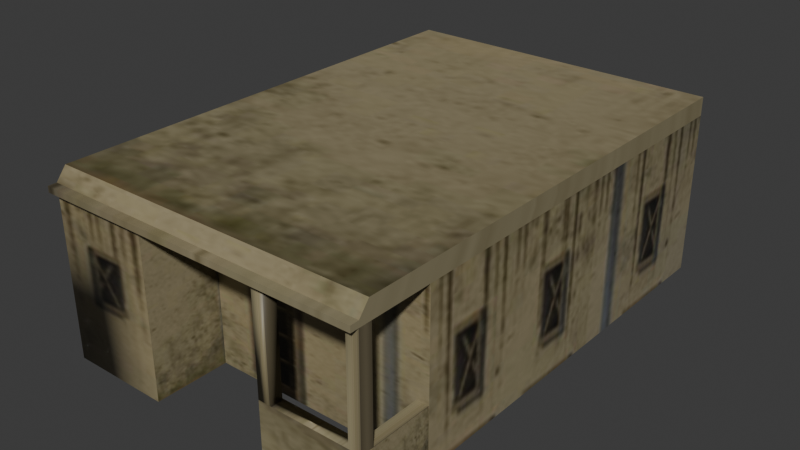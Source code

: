 # Source: cHouse2.blend  (saved by Blender 4.3.34; exported with 4.5.12 LTS)
import bpy
from mathutils import Matrix  # noqa: F401  (used for matrix-valued properties, if any)

bpy.ops.wm.read_factory_settings(use_empty=True)
scene = bpy.context.scene
scene.name = 'Scene'

# ---- collections
col_collection = bpy.data.collections.new('Collection'); scene.collection.children.link(col_collection)

# ---- images (referenced by path relative to the original .blend; pixels are not part of the script)
import os
ASSET_DIR = os.environ.get("B2B_ASSET_DIR", "")  # directory of the original .blend (textures are referenced by path, not embedded)
HERE = os.path.dirname(os.path.abspath(__file__))  # packed textures are extracted next to this script under _unpacked/

def load_image(name, relpath, width, height, colorspace="sRGB"):
    """Load a texture the original file referenced (path relative to the .blend, or extracted next to this script)."""
    p = next((c for c in (os.path.join(HERE, relpath), os.path.join(ASSET_DIR, relpath)) if relpath and os.path.exists(c)), "")
    if p:
        img = bpy.data.images.load(p, check_existing=True)
        img.name = name
    else:  # same state as the original file: an image datablock whose file is absent (Cycles renders it pink)
        img = bpy.data.images.new(name, width, height)
        img.source = "FILE"
        img.filepath = "//" + (relpath or name)
    img.colorspace_settings.name = colorspace
    return img
img_house_texture = load_image('house_texture', '_unpacked/house_texture.253dca33.jpg', 500, 500, 'sRGB')

# ---- materials (node trees are filled in below, after node groups)
mat_house2 = bpy.data.materials.new('house2')

# ---- material node trees
mat_house2.use_nodes = True; mat_house2.node_tree.nodes.clear()
_N = mat_house2.node_tree.nodes; _L = mat_house2.node_tree.links
n0 = _N.new('ShaderNodeBsdfPrincipled'); n0.name = 'Principled BSDF'; n0.location = (10, 300)
n1 = _N.new('ShaderNodeOutputMaterial'); n1.name = 'Material Output'; n1.location = (300, 300)
n2 = _N.new('ShaderNodeTexImage'); n2.name = 'Image Texture'; n2.location = (-440, 210)
n2.label = 'BASE COLOR'
n2.image = img_house_texture
_L.new(n0.outputs[0], n1.inputs[0])
_L.new(n2.outputs[0], n0.inputs[0])
n1.is_active_output = True

# ---- world
world_world = bpy.data.worlds.new('World'); scene.world = world_world
world_world.use_nodes = True; world_world.node_tree.nodes.clear()
_N = world_world.node_tree.nodes; _L = world_world.node_tree.links
n0 = _N.new('ShaderNodeOutputWorld'); n0.name = 'World Output'; n0.location = (300, 300)
n1 = _N.new('ShaderNodeBackground'); n1.name = 'Background'; n1.location = (10, 300)
n1.inputs[0].default_value = (0.05088, 0.05088, 0.05088, 1.0)
_L.new(n1.outputs[0], n0.inputs[0])
n0.is_active_output = True
world_world.color = (0.05088, 0.05088, 0.05088)
world_world.sun_shadow_jitter_overblur = 0.0

# ---- meshes
me_cube_006 = bpy.data.meshes.new('Cube.006')
me_cube_006.from_pydata([(2.364, -5.482, 0.0), (2.364, -5.968, 0.0), (2.364, -5.482, 2.281), (2.364, -5.968, 2.281), (2.364, -5.482, 6.25), (2.364, -5.968, 6.25), (2.827, -5.482, 0.0), (2.827, -5.968, 0.0), (2.827, -5.482, 2.281), (2.827, -5.968, 2.281), (2.827, -5.482, 6.25), (2.827, -5.968, 6.25), (5.779, -3.103, 0.0), (5.779, -5.482, 0.0), (5.779, -5.968, 0.0), (5.779, -3.103, 2.281), (5.779, -5.482, 2.281), (5.779, -5.968, 2.281), (5.779, -5.482, 6.25), (5.779, -5.968, 6.25), (6.243, -5.482, 0.0), (6.243, -5.968, 0.0), (6.243, -3.103, 2.281), (6.243, -5.482, 2.281), (6.243, -5.968, 2.281), (6.243, -5.482, 6.25), (6.25, -3.125, 0.0), (6.25, 12.5, 0.0), (6.25, -3.125, 6.25), (6.25, -5.968, 6.25), (6.25, -6.293, 6.25), (6.25, 12.5, 6.25), (6.25, -5.968, 6.477), (6.25, -6.293, 6.477), (6.25, -5.579, 6.96), (6.25, 12.5, 6.96), (-2.364, -3.121, 0.0), (-2.364, -5.968, 0.0), (-2.364, -3.121, 6.25), (-2.364, -5.968, 6.25), (-2.436, -3.125, 0.0), (-2.436, -3.125, 6.25), (-2.827, -5.968, 6.25), (-5.779, -5.968, 6.25), (-6.243, -5.968, 0.0), (-6.25, -3.125, 0.0), (-6.25, 12.5, 0.0), (-6.25, -3.125, 6.25), (-6.25, -5.968, 6.25), (-6.25, -6.293, 6.25), (-6.25, 12.5, 6.25), (-6.25, -3.125, 6.477), (-6.25, -5.968, 6.477), (-6.25, -6.293, 6.477), (-6.25, -3.125, 6.96), (-6.25, -5.579, 6.96), (-6.25, 12.5, 6.96)], [], [(16, 15, 22, 23), (31, 35, 34, 29), (54, 55, 34), (23, 25, 18, 16), (0, 6, 13), (54, 51, 52, 55), (8, 2, 0), (21, 24, 23, 20), (17, 19, 29, 24), (48, 47, 38, 42), (51, 54, 56), (8, 16, 17, 9), (48, 41, 28), (51, 47, 48, 52), (48, 28, 29), (7, 1, 3, 9), (52, 48, 49, 53), (13, 12, 15, 16), (51, 32, 52), (29, 28, 31), (34, 32, 29), (50, 56, 35, 31), (25, 29, 19, 18), (44, 45, 47, 48), (48, 43, 42), (42, 39, 37), (34, 35, 56, 54), (56, 50, 47, 51), (44, 48, 42, 37), (23, 22, 26, 20), (52, 32, 34, 55), (46, 50, 31, 27), (6, 0, 1, 7), (45, 47, 50, 46), (2, 4, 5, 3), (3, 5, 11, 9), (29, 32, 33, 30), (9, 11, 10, 8), (0, 2, 3, 1), (24, 29, 25, 23), (32, 52, 53, 33), (26, 28, 41, 40), (21, 14, 7), (29, 30, 49, 48), (9, 17, 24), (8, 10, 4, 2), (10, 11, 5, 4), (49, 30, 33, 53), (13, 16, 8, 0), (38, 39, 42), (47, 41, 48), (39, 38, 36, 37), (16, 18, 19, 17), (24, 21, 7, 9), (27, 31, 28, 26)])
me_cube_006.polygons.foreach_set('use_smooth', [0, 0, 0, 0, 1, 0, 1, 1, 1, 0, 0, 1, 0, 0, 0, 0, 0, 0, 0, 1, 0, 0, 0, 1, 1, 0, 0, 0, 1, 1, 1, 0, 0, 0, 1, 1, 0, 1, 0, 1, 0, 0, 1, 0, 1, 1, 0, 0, 0, 0, 0, 0, 1, 0, 0])
_uv = me_cube_006.uv_layers.new(name='UVMap')
_uv.uv.foreach_set('vector', [0.625, 0.75, 0.625, 0.75, 0.625, 1.0, 0.625, 1.0, 0.625, 0.5, 0.625, 0.5, 0.625, 0.75, 0.625, 0.75, 0.3047, 0.3536, 0.3047, 0.285, 0.4795, 0.285, 0.625, 1.0, 0.625, 1.0, 0.625, 0.75, 0.625, 0.75, 0.4073, 0.4394, 0.4001, 0.4394, 0.3543, 0.4394, 0.625, 0.0, 0.625, 0.0, 0.625, 0.0, 0.625, 0.0, 0.4001, 0.3288, 0.4073, 0.3288, 0.4073, 0.4394, 0.5136, 0.2479, 0.5136, 0.4981, 0.4745, 0.4981, 0.4745, 0.2479, 0.625, 0.75, 0.625, 0.75, 0.625, 1.0, 0.625, 1.0, 0.625, 1.0, 0.625, 1.0, 0.625, 0.75, 0.625, 1.0, 0.625, 0.0, 0.625, 0.0, 0.625, 0.25, 0.625, 1.0, 0.625, 0.75, 0.625, 0.75, 0.625, 1.0, 0.625, 1.0, 0.625, 0.9237, 0.625, 0.75, 0.625, 0.0, 0.625, 0.0, 0.625, 0.0, 0.625, 0.0, 0.625, 1.0, 0.625, 0.75, 0.625, 0.75, 0.4296, 0.4394, 0.4224, 0.4394, 0.4224, 0.3288, 0.4296, 0.3288, 0.625, 0.0, 0.625, 0.0, 0.625, 0.0, 0.625, 0.0, 0.3543, 0.4394, 0.2805, 0.4394, 0.2805, 0.3288, 0.3543, 0.3288, 0.625, 1.0, 0.625, 0.75, 0.625, 1.0, 0.625, 0.75, 0.625, 0.75, 0.625, 0.5, 0.625, 0.75, 0.625, 0.75, 0.625, 0.75, 0.625, 0.25, 0.625, 0.25, 0.625, 0.5, 0.625, 0.5, 0.625, 1.0, 0.625, 1.0, 0.625, 0.75, 0.625, 0.75, 0.3013, 0.8127, 0.3013, 0.7265, 0.4908, 0.7265, 0.4908, 0.8127, 0.4258, 0.9879, 0.4158, 0.9879, 0.3528, 0.9879, 0.3528, 0.9879, 0.343, 0.9879, 0.343, 0.7032, 0.4795, 0.285, 0.4795, 0.7906, 0.3047, 0.7906, 0.3047, 0.3536, 0.625, 0.25, 0.625, 0.25, 0.625, 0.0, 0.625, 0.0, 0.4256, 0.7032, 0.4258, 0.9879, 0.3528, 0.9879, 0.343, 0.7032, 0.4745, 0.4981, 0.2829, 0.4981, 0.2846, 0.2479, 0.4745, 0.2479, 0.2895, 0.5562, 0.5019, 0.5562, 0.5019, 0.5899, 0.2895, 0.5899, 0.2911, 0.4314, 0.4973, 0.4314, 0.4973, 0.6814, 0.2911, 0.6814, 0.625, 1.0, 0.625, 0.75, 0.625, 0.75, 0.625, 1.0, 0.3013, 0.7265, 0.4908, 0.7265, 0.4908, 0.2528, 0.3013, 0.2528, 0.625, 0.75, 0.625, 0.75, 0.625, 0.75, 0.625, 0.75, 0.625, 0.75, 0.625, 0.75, 0.625, 1.0, 0.625, 1.0, 0.625, 0.75, 0.625, 0.75, 0.625, 0.75, 0.625, 0.75, 0.625, 1.0, 0.625, 1.0, 0.625, 1.0, 0.625, 1.0, 0.4073, 0.4394, 0.4073, 0.3288, 0.4224, 0.3288, 0.4224, 0.4394, 0.625, 1.0, 0.625, 1.0, 0.625, 1.0, 0.625, 1.0, 0.625, 0.75, 0.625, 1.0, 0.625, 1.0, 0.625, 0.75, 0.3134, 0.3873, 0.3134, 0.9505, 0.05967, 0.9505, 0.05967, 0.3873, 0.4826, 0.4394, 0.4754, 0.4394, 0.4296, 0.4394, 0.625, 0.75, 0.625, 0.75, 0.625, 1.0, 0.625, 1.0, 0.4296, 0.3288, 0.4754, 0.3288, 0.4826, 0.3288, 0.625, 1.0, 0.625, 1.0, 0.625, 0.75, 0.625, 0.75, 0.625, 1.0, 0.625, 1.0, 0.625, 0.75, 0.625, 0.75, 0.625, 1.0, 0.625, 0.75, 0.625, 0.75, 0.625, 1.0, 0.3543, 0.4394, 0.3543, 0.3288, 0.4001, 0.3288, 0.4073, 0.4394, 0.625, 0.75, 0.625, 0.75, 0.625, 1.0, 0.625, 1.0, 0.625, 0.9237, 0.625, 1.0, 0.4009, 0.7938, 0.2796, 0.7938, 0.2796, 0.2874, 0.4009, 0.2874, 0.625, 0.75, 0.625, 0.75, 0.625, 0.75, 0.625, 0.75, 0.4826, 0.3288, 0.4826, 0.4394, 0.4296, 0.4394, 0.4296, 0.3288, 0.8959, 0.7783, 0.8959, 0.9774, 0.5356, 0.9774, 0.5356, 0.7783])
me_cube_006.materials.append(mat_house2)
me_cube_006.update()
me_cube_006.normals_split_custom_set([tuple(v) for v in zip(*[iter([0.0, 0.0, -1.0, 0.0, 0.0, -1.0, 0.0, 0.0, -1.0, 0.0, 0.0, -1.0, 1.0, 0.0, 0.0, 1.0, 0.0, 0.0, 1.0, 0.0, 0.0, 1.0, 0.0, 0.0, 0.0, 0.0, 1.0, 0.0, 0.0, 1.0, 0.0, 0.0, 1.0, 0.0, -1.0, 0.0, 0.0, -1.0, 0.0, 0.0, -1.0, 0.0, 0.0, -1.0, 0.0, -1.0, -9.593e-05, -4.371e-08, -1.0, -8.742e-08, -4.371e-08, 1.0, 9.593e-05, -4.371e-08, -1.0, 0.0, 0.0, -1.0, 0.0, 0.0, -1.0, 0.0, 0.0, -1.0, 0.0, 0.0, 0.1854, -0.965, 0.1854, 0.9296, -0.3685, -3.2e-05, 0.0, -1.0, 0.0, -1.0, 0.001124, -0.001181, 0.1197, 0.9928, -0.001705, -1.0, -0.001864, -0.0002145, -1.0, 0.0007213, -0.0007521, -0.03811, 0.9658, -0.2565, 0.4999, 0.5, -0.7071, -0.0004309, 1.0, -1.19e-05, 0.1197, 0.9928, -0.001705, 0.0, 0.0, -1.0, 0.0, 0.0, -1.0, 0.0, 0.0, -1.0, 0.0, 0.0, -1.0, -1.0, 0.0, 0.0, -1.0, 0.0, 0.0, -1.0, 0.0, 0.0, 0.1854, -0.965, 0.1854, 0.4999, -0.7071, -0.5001, -0.03811, 0.9658, -0.2565, -1.0, -4.828e-06, 4.828e-06, 0.0, 0.0, -1.0, 0.0, 0.0, -1.0, 0.0, 0.0, -1.0, -1.0, 0.0, 0.0, -1.0, 0.0, 0.0, -1.0, 0.0, 0.0, -1.0, 0.0, 0.0, 0.0, 0.0, -1.0, 0.0, 0.0, -1.0, 0.0, 0.0, -1.0, 0.0, 1.0, 0.0, 0.0, 1.0, 0.0, 0.0, 1.0, 0.0, 0.0, 1.0, 0.0, -1.0, 0.0, 0.0, -1.0, 0.0, 0.0, -1.0, 0.0, 0.0, -1.0, 0.0, 0.0, 1.0, 0.0, 0.0, 1.0, 0.0, 0.0, 1.0, 0.0, 0.0, 1.0, 0.0, 0.0, 0.0, 0.0, -1.0, 0.0, 0.0, -1.0, 0.0, 0.0, -1.0, 9.593e-05, -1.0, -4.371e-08, 8.742e-08, -1.0, -4.371e-08, -9.593e-05, 1.0, -4.371e-08, 1.0, 2.704e-06, 0.0, 1.0, 2.704e-06, 0.0, 1.0, 2.704e-06, 0.0, 0.0, 1.0, 0.0, 0.0, 1.0, 0.0, 0.0, 1.0, 0.0, 0.0, 1.0, 0.0, 0.0, 0.0, -1.0, 0.0, 0.0, -1.0, 0.0, 0.0, -1.0, 0.0, 0.0, -1.0, 1.0, 0.001389, 0.0005969, 1.0, 0.001202, 0.0005465, 1.0, 0.001202, 0.0005465, 0.000212, 1.0, 3.631e-05, -1.0, -9.593e-05, -4.371e-08, -1.0, -8.742e-08, -4.371e-08, 1.0, 9.593e-05, -4.371e-08, 0.0, 1.0, 0.0, 0.0, 1.0, 0.0, 0.0, 1.0, 0.0, 3.622e-08, 0.0, 1.0, 3.622e-08, 0.0, 1.0, 3.622e-08, 0.0, 1.0, 3.622e-08, 0.0, 1.0, -1.0, 1.628e-08, 0.0, -1.0, 1.628e-08, 0.0, -1.0, 1.628e-08, 0.0, -1.0, 1.628e-08, 0.0, 1.0, 0.001389, 0.0005969, 0.000212, 1.0, 3.631e-05, 0.0, 1.0, 2.09e-08, 0.0, 1.0, 2.09e-08, -1.0, -0.001864, -0.0002145, -1.0, 0.001443, -0.001504, -1.0, 0.00113, -0.001142, -1.0, 0.0007213, -0.0007521, 0.0, -0.7794, 0.6266, 0.0, -0.7794, 0.6266, 0.0, -0.7794, 0.6266, 0.0, -0.7794, 0.6266, 0.0, 1.0, 0.0, 0.0, 1.0, 0.0, 0.0, 1.0, 0.0, 0.0, 1.0, 0.0, 0.0, 0.0, 1.0, 0.0, 0.0, 1.0, 0.0, 0.0, 1.0, 0.0, 0.0, 1.0, -1.0, 0.0, 0.0, -1.0, 0.0, 0.0, -1.0, 0.0, 0.0, -1.0, 0.0, 0.0, 0.9296, -0.3685, -3.2e-05, 0.5, -0.4999, -0.7071, 0.4999, 0.5, -0.7071, 0.5, 0.4999, 0.7071, 0.5, 0.4999, 0.7071, 0.4999, 0.5, -0.7071, -0.5, 0.4999, -0.7071, -1.0, -4.828e-06, 4.828e-06, 1.0, 0.0, 0.0, 1.0, 0.0, 0.0, 1.0, 0.0, 0.0, 1.0, 0.0, 0.0, -1.0, -4.828e-06, 4.828e-06, -0.5, 0.4999, -0.7071, -0.4999, -0.5, -0.7071, 0.1854, -0.965, 0.1854, 1.0, 0.0, 0.0, 1.0, 0.0, 0.0, 1.0, 0.0, 0.0, 1.0, 0.0, 0.0, 0.1197, 0.9928, -0.001705, -0.0004309, 1.0, -1.19e-05, -1.0, -0.007034, 0.0008607, -1.0, -0.001864, -0.0002145, 0.0, 0.0, 1.0, 0.0, 0.0, 1.0, 0.0, 0.0, 1.0, 0.0, 0.0, 1.0, 0.0, -1.0, 0.0, 0.0, -1.0, 0.0, 0.0, -1.0, 0.0, 0.0, -1.0, 0.0, 1.0, 9.593e-05, -4.371e-08, 1.0, 8.742e-08, -4.371e-08, -1.0, -9.593e-05, -4.371e-08, 0.0, 0.0, -1.0, 0.0, 0.0, -1.0, 0.0, 0.0, -1.0, 0.0, 0.0, -1.0, -1.0, -4.828e-06, 4.828e-06, -0.03811, 0.9658, -0.2565, 0.1197, 0.9928, -0.001705, 0.1854, -0.965, 0.1854, -0.4999, -0.5, -0.7071, 0.5, -0.4999, -0.7071, 0.9296, -0.3685, -3.2e-05, 0.0, 0.0, -1.0, 0.0, 0.0, -1.0, 0.0, 0.0, -1.0, 0.0, 0.0, -1.0, 0.0, -1.0, 0.0, 0.0, -1.0, 0.0, 0.0, -1.0, 0.0, 0.0, -1.0, 0.0, 0.0, -1.0, -2.298e-07, 0.0, -1.0, -2.298e-07, 0.0, -1.0, -2.298e-07, 0.0, -1.0, -2.298e-07, 0.0, 0.0, -1.0, 0.0, 0.0, -1.0, 0.0, 0.0, -1.0, 0.0, 0.0, -1.0, 0.0, 0.0, -1.0, 0.0, 0.0, -1.0, -1.0, 0.0, 0.0, -1.0, 0.0, 0.0, -1.0, 0.0, 0.0, -1.0, 0.0, 0.0, 0.4999, -0.7071, -0.5001, 1.0, 0.0, 0.0, 0.4999, 0.5, -0.7071, -0.03811, 0.9658, -0.2565, 0.0, 1.0, 0.0, 0.0, 1.0, 0.0, 0.0, 1.0, 0.0, 0.0, 1.0, 0.0, 1.0, 0.0, 0.0, 1.0, 0.0, 0.0, 1.0, 0.0, 0.0, 1.0, 0.0, 0.0])] * 3)])

# ---- objects
ob_chouse2 = bpy.data.objects.new('CHouse2', me_cube_006)

# ---- transforms, parenting, visibility, modifiers, constraints
ob_chouse2.location = (0.0, 0.0, 0.0)
ob_chouse2.rotation_mode = 'QUATERNION'
ob_chouse2.rotation_quaternion = (1.0, 0.0, 0.0, 0.0)

# ---- collection membership
col_collection.objects.link(ob_chouse2)

# ---- scene / render settings (as saved in the file)
scene.frame_start = 1; scene.frame_end = 250; scene.frame_set(1)
scene.render.engine = 'BLENDER_EEVEE_NEXT'
bpy.context.view_layer.update()

# ---- added for rendering (the .blend has no active camera and no usable light): camera, sun
cam_auto = bpy.data.cameras.new('AutoCamera')
cam_auto.lens = 50.0
cam_auto.sensor_width = 36.0
cam_auto.clip_end = 1000.0
ob_auto_camera = bpy.data.objects.new('AutoCamera', cam_auto)
scene.collection.objects.link(ob_auto_camera)
ob_auto_camera.location = (21.8533, -23.1205, 20.9627)
ob_auto_camera.rotation_euler = (1.09748, -7.21219e-08, 0.694738)
scene.camera = ob_auto_camera
light_auto_sun = bpy.data.lights.new('AutoSun', 'SUN')
light_auto_sun.energy = 3.0
light_auto_sun.angle = 0.0523599
ob_auto_sun = bpy.data.objects.new('AutoSun', light_auto_sun)
scene.collection.objects.link(ob_auto_sun)
ob_auto_sun.rotation_euler = (0.872665, 0.174533, 0.523599)
bpy.context.view_layer.update()
